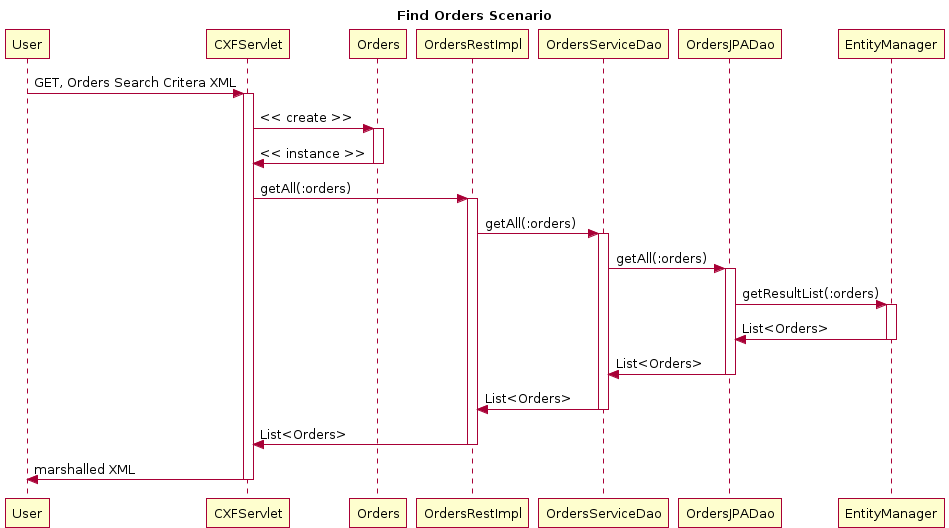

The diagram above was rendered by PlantUML. Its source (embedded in the PNG):
@startuml
title Find Orders Scenario
participant User
User -> CXFServlet: GET, Orders Search Critera XML
activate CXFServlet
CXFServlet -> Orders: << create >>
activate Orders
Orders -> CXFServlet: << instance >>
deactivate Orders
CXFServlet -> OrdersRestImpl: getAll(:orders)
activate OrdersRestImpl
OrdersRestImpl -> OrdersServiceDao: getAll(:orders)
activate OrdersServiceDao
OrdersServiceDao -> OrdersJPADao: getAll(:orders)
activate OrdersJPADao
OrdersJPADao -> EntityManager: getResultList(:orders)
activate EntityManager
EntityManager -> OrdersJPADao: List<Orders>
deactivate EntityManager
OrdersJPADao -> OrdersServiceDao: List<Orders>
deactivate OrdersJPADao
OrdersServiceDao -> OrdersRestImpl: List<Orders>
deactivate OrdersServiceDao
OrdersRestImpl -> CXFServlet: List<Orders>
deactivate OrdersRestImpl
CXFServlet -> User: marshalled XML
deactivate CXFServlet
@enduml